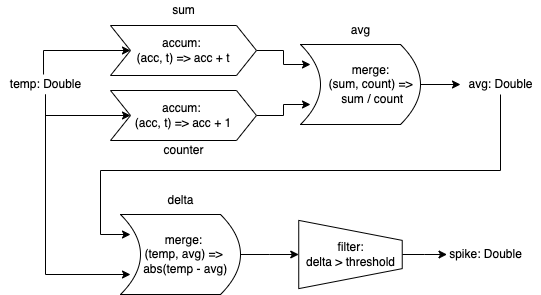

The diagram above was exported from draw.io. Its source (the exported page's mxGraphModel, read from the mxfile embedded in the PNG):
<mxGraphModel dx="1186" dy="875" grid="1" gridSize="10" guides="1" tooltips="1" connect="1" arrows="1" fold="1" page="1" pageScale="1" pageWidth="827" pageHeight="1169" math="0" shadow="0">
  <root>
    <mxCell id="lKnq08a4eyxdimCk3xnz-0" />
    <mxCell id="lKnq08a4eyxdimCk3xnz-1" parent="lKnq08a4eyxdimCk3xnz-0" />
    <mxCell id="lKnq08a4eyxdimCk3xnz-14" value="" style="edgeStyle=orthogonalEdgeStyle;rounded=0;orthogonalLoop=1;jettySize=auto;html=1;entryX=1;entryY=0.75;entryDx=0;entryDy=0;" edge="1" parent="lKnq08a4eyxdimCk3xnz-1" source="lKnq08a4eyxdimCk3xnz-3">
      <mxGeometry relative="1" as="geometry">
        <mxPoint x="410" y="274" as="targetPoint" />
      </mxGeometry>
    </mxCell>
    <mxCell id="lKnq08a4eyxdimCk3xnz-3" value="accum: &lt;br&gt;(acc, t) =&amp;gt; acc + t" style="shape=step;perimeter=stepPerimeter;whiteSpace=wrap;html=1;fixedSize=1;" vertex="1" parent="lKnq08a4eyxdimCk3xnz-1">
      <mxGeometry x="210" y="235" width="146" height="50" as="geometry" />
    </mxCell>
    <mxCell id="lKnq08a4eyxdimCk3xnz-6" value="" style="edgeStyle=orthogonalEdgeStyle;rounded=0;orthogonalLoop=1;jettySize=auto;html=1;entryX=0;entryY=0.5;entryDx=0;entryDy=0;exitX=0.478;exitY=0;exitDx=0;exitDy=0;exitPerimeter=0;" edge="1" parent="lKnq08a4eyxdimCk3xnz-1" source="lKnq08a4eyxdimCk3xnz-10" target="lKnq08a4eyxdimCk3xnz-3">
      <mxGeometry relative="1" as="geometry">
        <mxPoint x="170" y="260" as="sourcePoint" />
        <mxPoint x="225" y="260" as="targetPoint" />
        <Array as="points">
          <mxPoint x="143" y="260" />
        </Array>
      </mxGeometry>
    </mxCell>
    <mxCell id="lKnq08a4eyxdimCk3xnz-7" value="sum" style="text;html=1;align=center;verticalAlign=middle;resizable=0;points=[];autosize=1;strokeColor=none;fillColor=none;" vertex="1" parent="lKnq08a4eyxdimCk3xnz-1">
      <mxGeometry x="263" y="210" width="40" height="20" as="geometry" />
    </mxCell>
    <mxCell id="lKnq08a4eyxdimCk3xnz-15" value="" style="edgeStyle=orthogonalEdgeStyle;rounded=0;orthogonalLoop=1;jettySize=auto;html=1;entryX=1;entryY=0.25;entryDx=0;entryDy=0;" edge="1" parent="lKnq08a4eyxdimCk3xnz-1" source="lKnq08a4eyxdimCk3xnz-8">
      <mxGeometry relative="1" as="geometry">
        <mxPoint x="410" y="314" as="targetPoint" />
      </mxGeometry>
    </mxCell>
    <mxCell id="lKnq08a4eyxdimCk3xnz-8" value="accum: &lt;br&gt;(acc, t) =&amp;gt; acc + 1" style="shape=step;perimeter=stepPerimeter;whiteSpace=wrap;html=1;fixedSize=1;" vertex="1" parent="lKnq08a4eyxdimCk3xnz-1">
      <mxGeometry x="210" y="300" width="146" height="50" as="geometry" />
    </mxCell>
    <mxCell id="lKnq08a4eyxdimCk3xnz-9" value="" style="edgeStyle=orthogonalEdgeStyle;rounded=0;orthogonalLoop=1;jettySize=auto;html=1;entryX=0;entryY=0.5;entryDx=0;entryDy=0;" edge="1" parent="lKnq08a4eyxdimCk3xnz-1" source="lKnq08a4eyxdimCk3xnz-10" target="lKnq08a4eyxdimCk3xnz-8">
      <mxGeometry relative="1" as="geometry">
        <mxPoint x="225" y="325" as="targetPoint" />
        <Array as="points">
          <mxPoint x="145" y="325" />
        </Array>
      </mxGeometry>
    </mxCell>
    <mxCell id="lKnq08a4eyxdimCk3xnz-29" value="" style="edgeStyle=orthogonalEdgeStyle;rounded=0;orthogonalLoop=1;jettySize=auto;html=1;" edge="1" parent="lKnq08a4eyxdimCk3xnz-1" source="lKnq08a4eyxdimCk3xnz-10">
      <mxGeometry relative="1" as="geometry">
        <mxPoint x="230" y="484" as="targetPoint" />
        <Array as="points">
          <mxPoint x="145" y="484" />
        </Array>
      </mxGeometry>
    </mxCell>
    <mxCell id="lKnq08a4eyxdimCk3xnz-10" value="temp: Double" style="text;html=1;align=center;verticalAlign=middle;resizable=0;points=[];autosize=1;strokeColor=none;fillColor=none;" vertex="1" parent="lKnq08a4eyxdimCk3xnz-1">
      <mxGeometry x="100" y="284" width="90" height="20" as="geometry" />
    </mxCell>
    <mxCell id="lKnq08a4eyxdimCk3xnz-11" value="counter" style="text;html=1;align=center;verticalAlign=middle;resizable=0;points=[];autosize=1;strokeColor=none;fillColor=none;" vertex="1" parent="lKnq08a4eyxdimCk3xnz-1">
      <mxGeometry x="253" y="350" width="60" height="20" as="geometry" />
    </mxCell>
    <mxCell id="lKnq08a4eyxdimCk3xnz-18" value="" style="edgeStyle=orthogonalEdgeStyle;rounded=0;orthogonalLoop=1;jettySize=auto;html=1;" edge="1" parent="lKnq08a4eyxdimCk3xnz-1" source="lKnq08a4eyxdimCk3xnz-16">
      <mxGeometry relative="1" as="geometry">
        <mxPoint x="560" y="294" as="targetPoint" />
      </mxGeometry>
    </mxCell>
    <mxCell id="lKnq08a4eyxdimCk3xnz-16" value="" style="shape=dataStorage;whiteSpace=wrap;html=1;fixedSize=1;rotation=-180;" vertex="1" parent="lKnq08a4eyxdimCk3xnz-1">
      <mxGeometry x="400" y="254" width="120" height="80" as="geometry" />
    </mxCell>
    <mxCell id="lKnq08a4eyxdimCk3xnz-31" value="" style="edgeStyle=orthogonalEdgeStyle;rounded=0;orthogonalLoop=1;jettySize=auto;html=1;" edge="1" parent="lKnq08a4eyxdimCk3xnz-1" source="lKnq08a4eyxdimCk3xnz-19">
      <mxGeometry relative="1" as="geometry">
        <mxPoint x="230" y="444" as="targetPoint" />
        <Array as="points">
          <mxPoint x="600" y="380" />
          <mxPoint x="200" y="380" />
          <mxPoint x="200" y="444" />
        </Array>
      </mxGeometry>
    </mxCell>
    <mxCell id="lKnq08a4eyxdimCk3xnz-19" value="avg: Double" style="text;html=1;align=center;verticalAlign=middle;resizable=0;points=[];autosize=1;strokeColor=none;fillColor=none;" vertex="1" parent="lKnq08a4eyxdimCk3xnz-1">
      <mxGeometry x="560" y="284" width="80" height="20" as="geometry" />
    </mxCell>
    <mxCell id="lKnq08a4eyxdimCk3xnz-20" value="merge:&lt;br&gt;(sum, count) =&amp;gt;&lt;br&gt;&amp;nbsp;sum / count" style="text;html=1;align=center;verticalAlign=middle;resizable=0;points=[];autosize=1;strokeColor=none;fillColor=none;" vertex="1" parent="lKnq08a4eyxdimCk3xnz-1">
      <mxGeometry x="420" y="269" width="100" height="50" as="geometry" />
    </mxCell>
    <mxCell id="lKnq08a4eyxdimCk3xnz-21" value="avg" style="text;html=1;align=center;verticalAlign=middle;resizable=0;points=[];autosize=1;strokeColor=none;fillColor=none;" vertex="1" parent="lKnq08a4eyxdimCk3xnz-1">
      <mxGeometry x="445" y="230" width="30" height="20" as="geometry" />
    </mxCell>
    <mxCell id="lKnq08a4eyxdimCk3xnz-32" value="" style="edgeStyle=orthogonalEdgeStyle;rounded=0;orthogonalLoop=1;jettySize=auto;html=1;" edge="1" parent="lKnq08a4eyxdimCk3xnz-1" source="lKnq08a4eyxdimCk3xnz-33" target="lKnq08a4eyxdimCk3xnz-38">
      <mxGeometry relative="1" as="geometry">
        <mxPoint x="380" y="464" as="targetPoint" />
      </mxGeometry>
    </mxCell>
    <mxCell id="lKnq08a4eyxdimCk3xnz-33" value="" style="shape=dataStorage;whiteSpace=wrap;html=1;fixedSize=1;rotation=-180;" vertex="1" parent="lKnq08a4eyxdimCk3xnz-1">
      <mxGeometry x="220" y="424" width="120" height="80" as="geometry" />
    </mxCell>
    <mxCell id="lKnq08a4eyxdimCk3xnz-35" value="merge:&lt;br&gt;(temp, avg) =&amp;gt;&lt;br&gt;&amp;nbsp;abs(temp - avg)" style="text;html=1;align=center;verticalAlign=middle;resizable=0;points=[];autosize=1;strokeColor=none;fillColor=none;" vertex="1" parent="lKnq08a4eyxdimCk3xnz-1">
      <mxGeometry x="233" y="439" width="100" height="50" as="geometry" />
    </mxCell>
    <mxCell id="lKnq08a4eyxdimCk3xnz-36" value="delta" style="text;html=1;align=center;verticalAlign=middle;resizable=0;points=[];autosize=1;strokeColor=none;fillColor=none;" vertex="1" parent="lKnq08a4eyxdimCk3xnz-1">
      <mxGeometry x="260" y="400" width="40" height="20" as="geometry" />
    </mxCell>
    <mxCell id="lKnq08a4eyxdimCk3xnz-41" value="" style="edgeStyle=orthogonalEdgeStyle;rounded=0;orthogonalLoop=1;jettySize=auto;html=1;" edge="1" parent="lKnq08a4eyxdimCk3xnz-1" source="lKnq08a4eyxdimCk3xnz-38">
      <mxGeometry relative="1" as="geometry">
        <mxPoint x="546.4949999999999" y="464" as="targetPoint" />
      </mxGeometry>
    </mxCell>
    <mxCell id="lKnq08a4eyxdimCk3xnz-38" value="" style="shape=trapezoid;perimeter=trapezoidPerimeter;whiteSpace=wrap;html=1;fixedSize=1;rotation=90;" vertex="1" parent="lKnq08a4eyxdimCk3xnz-1">
      <mxGeometry x="415.87" y="412.25" width="68.25" height="103.5" as="geometry" />
    </mxCell>
    <mxCell id="lKnq08a4eyxdimCk3xnz-39" value="filter:&lt;br&gt;delta &amp;gt; threshold" style="text;html=1;align=center;verticalAlign=middle;resizable=0;points=[];autosize=1;strokeColor=none;fillColor=none;" vertex="1" parent="lKnq08a4eyxdimCk3xnz-1">
      <mxGeometry x="400" y="449" width="100" height="30" as="geometry" />
    </mxCell>
    <mxCell id="lKnq08a4eyxdimCk3xnz-42" value="spike: Double" style="text;html=1;align=center;verticalAlign=middle;resizable=0;points=[];autosize=1;strokeColor=none;fillColor=none;" vertex="1" parent="lKnq08a4eyxdimCk3xnz-1">
      <mxGeometry x="540" y="454" width="90" height="20" as="geometry" />
    </mxCell>
  </root>
</mxGraphModel>